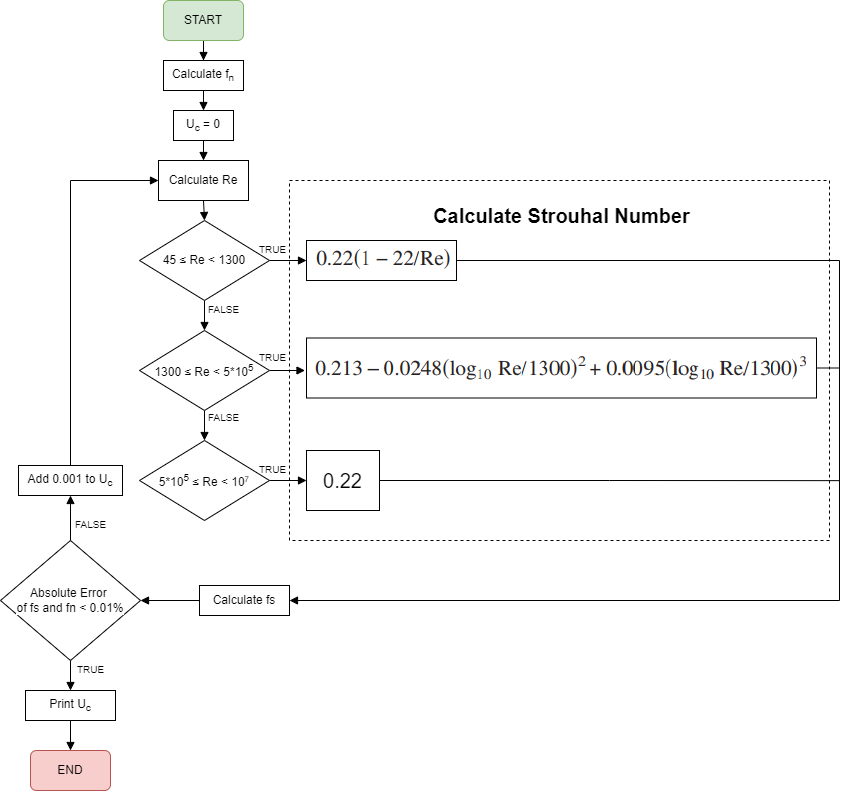

The diagram above was exported from draw.io. Its source (the exported page's mxGraphModel, read from the mxfile embedded in the PNG):
<mxGraphModel dx="2172" dy="1255" grid="1" gridSize="10" guides="1" tooltips="1" connect="1" arrows="1" fold="1" page="1" pageScale="1" pageWidth="827" pageHeight="1169" math="0" shadow="0">
  <root>
    <mxCell id="WIyWlLk6GJQsqaUBKTNV-0" />
    <mxCell id="WIyWlLk6GJQsqaUBKTNV-1" parent="WIyWlLk6GJQsqaUBKTNV-0" />
    <mxCell id="JeoFDEorG5n2RxM1jG1B-17" value="" style="rounded=0;whiteSpace=wrap;html=1;labelBackgroundColor=#FFFFFF;fontSize=20;fontColor=#000000;dashed=1;fillColor=none;" vertex="1" parent="WIyWlLk6GJQsqaUBKTNV-1">
      <mxGeometry x="280" y="260" width="540" height="360" as="geometry" />
    </mxCell>
    <mxCell id="JeoFDEorG5n2RxM1jG1B-45" style="edgeStyle=orthogonalEdgeStyle;rounded=0;orthogonalLoop=1;jettySize=auto;html=1;fontSize=20;fontColor=#000000;endArrow=block;endFill=1;" edge="1" parent="WIyWlLk6GJQsqaUBKTNV-1" source="WIyWlLk6GJQsqaUBKTNV-3" target="JeoFDEorG5n2RxM1jG1B-1">
      <mxGeometry relative="1" as="geometry" />
    </mxCell>
    <mxCell id="WIyWlLk6GJQsqaUBKTNV-3" value="START" style="rounded=1;whiteSpace=wrap;html=1;fontSize=12;glass=0;strokeWidth=1;shadow=0;fillColor=#d5e8d4;strokeColor=#82b366;" parent="WIyWlLk6GJQsqaUBKTNV-1" vertex="1">
      <mxGeometry x="154" y="80" width="80" height="40" as="geometry" />
    </mxCell>
    <mxCell id="JeoFDEorG5n2RxM1jG1B-46" style="edgeStyle=orthogonalEdgeStyle;rounded=0;orthogonalLoop=1;jettySize=auto;html=1;exitX=0.5;exitY=1;exitDx=0;exitDy=0;entryX=0.5;entryY=0;entryDx=0;entryDy=0;fontSize=20;fontColor=#000000;endArrow=block;endFill=1;" edge="1" parent="WIyWlLk6GJQsqaUBKTNV-1" source="JeoFDEorG5n2RxM1jG1B-1" target="JeoFDEorG5n2RxM1jG1B-3">
      <mxGeometry relative="1" as="geometry" />
    </mxCell>
    <mxCell id="JeoFDEorG5n2RxM1jG1B-1" value="Calculate f&lt;sub&gt;n&lt;/sub&gt;" style="rounded=0;whiteSpace=wrap;html=1;" vertex="1" parent="WIyWlLk6GJQsqaUBKTNV-1">
      <mxGeometry x="154" y="140" width="80" height="30" as="geometry" />
    </mxCell>
    <mxCell id="JeoFDEorG5n2RxM1jG1B-47" style="edgeStyle=orthogonalEdgeStyle;rounded=0;orthogonalLoop=1;jettySize=auto;html=1;exitX=0.5;exitY=1;exitDx=0;exitDy=0;entryX=0.5;entryY=0;entryDx=0;entryDy=0;fontSize=20;fontColor=#000000;endArrow=block;endFill=1;" edge="1" parent="WIyWlLk6GJQsqaUBKTNV-1" source="JeoFDEorG5n2RxM1jG1B-3" target="JeoFDEorG5n2RxM1jG1B-4">
      <mxGeometry relative="1" as="geometry" />
    </mxCell>
    <mxCell id="JeoFDEorG5n2RxM1jG1B-3" value="U&lt;sub&gt;c&lt;/sub&gt; = 0" style="rounded=0;whiteSpace=wrap;html=1;" vertex="1" parent="WIyWlLk6GJQsqaUBKTNV-1">
      <mxGeometry x="164" y="190" width="60" height="30" as="geometry" />
    </mxCell>
    <mxCell id="JeoFDEorG5n2RxM1jG1B-48" style="edgeStyle=orthogonalEdgeStyle;rounded=0;orthogonalLoop=1;jettySize=auto;html=1;exitX=0.5;exitY=1;exitDx=0;exitDy=0;entryX=0.5;entryY=0;entryDx=0;entryDy=0;fontSize=20;fontColor=#000000;endArrow=block;endFill=1;" edge="1" parent="WIyWlLk6GJQsqaUBKTNV-1" source="JeoFDEorG5n2RxM1jG1B-4" target="JeoFDEorG5n2RxM1jG1B-5">
      <mxGeometry relative="1" as="geometry" />
    </mxCell>
    <mxCell id="JeoFDEorG5n2RxM1jG1B-4" value="Calculate Re" style="rounded=0;whiteSpace=wrap;html=1;" vertex="1" parent="WIyWlLk6GJQsqaUBKTNV-1">
      <mxGeometry x="149" y="240" width="90" height="40" as="geometry" />
    </mxCell>
    <mxCell id="JeoFDEorG5n2RxM1jG1B-49" style="edgeStyle=orthogonalEdgeStyle;rounded=0;orthogonalLoop=1;jettySize=auto;html=1;exitX=1;exitY=0.5;exitDx=0;exitDy=0;entryX=0;entryY=0.5;entryDx=0;entryDy=0;fontSize=20;fontColor=#000000;endArrow=block;endFill=1;" edge="1" parent="WIyWlLk6GJQsqaUBKTNV-1" source="JeoFDEorG5n2RxM1jG1B-5" target="JeoFDEorG5n2RxM1jG1B-8">
      <mxGeometry relative="1" as="geometry" />
    </mxCell>
    <mxCell id="JeoFDEorG5n2RxM1jG1B-50" style="edgeStyle=orthogonalEdgeStyle;rounded=0;orthogonalLoop=1;jettySize=auto;html=1;exitX=0.5;exitY=1;exitDx=0;exitDy=0;entryX=0.5;entryY=0;entryDx=0;entryDy=0;fontSize=20;fontColor=#000000;endArrow=block;endFill=1;" edge="1" parent="WIyWlLk6GJQsqaUBKTNV-1" source="JeoFDEorG5n2RxM1jG1B-5" target="JeoFDEorG5n2RxM1jG1B-6">
      <mxGeometry relative="1" as="geometry" />
    </mxCell>
    <mxCell id="JeoFDEorG5n2RxM1jG1B-5" value="&lt;span style=&quot;background-color: rgb(255 , 255 , 255)&quot;&gt;&lt;span style=&quot;font-family: &amp;#34;arial&amp;#34; , sans-serif ; text-align: left&quot;&gt;45 ≤&amp;nbsp;&lt;/span&gt;Re &amp;lt; 1300&lt;/span&gt;" style="rhombus;whiteSpace=wrap;html=1;" vertex="1" parent="WIyWlLk6GJQsqaUBKTNV-1">
      <mxGeometry x="130" y="300" width="130" height="80" as="geometry" />
    </mxCell>
    <mxCell id="JeoFDEorG5n2RxM1jG1B-52" style="edgeStyle=orthogonalEdgeStyle;rounded=0;orthogonalLoop=1;jettySize=auto;html=1;exitX=1;exitY=0.5;exitDx=0;exitDy=0;entryX=-0.003;entryY=0.536;entryDx=0;entryDy=0;entryPerimeter=0;fontSize=20;fontColor=#000000;endArrow=block;endFill=1;" edge="1" parent="WIyWlLk6GJQsqaUBKTNV-1" source="JeoFDEorG5n2RxM1jG1B-6" target="JeoFDEorG5n2RxM1jG1B-9">
      <mxGeometry relative="1" as="geometry" />
    </mxCell>
    <mxCell id="JeoFDEorG5n2RxM1jG1B-55" style="edgeStyle=orthogonalEdgeStyle;rounded=0;orthogonalLoop=1;jettySize=auto;html=1;exitX=0.5;exitY=1;exitDx=0;exitDy=0;entryX=0.5;entryY=0;entryDx=0;entryDy=0;fontSize=20;fontColor=#000000;endArrow=block;endFill=1;" edge="1" parent="WIyWlLk6GJQsqaUBKTNV-1" source="JeoFDEorG5n2RxM1jG1B-6" target="JeoFDEorG5n2RxM1jG1B-7">
      <mxGeometry relative="1" as="geometry" />
    </mxCell>
    <mxCell id="JeoFDEorG5n2RxM1jG1B-6" value="&lt;span style=&quot;background-color: rgb(255 , 255 , 255)&quot;&gt;&lt;span style=&quot;font-family: &amp;#34;arial&amp;#34; , sans-serif ; text-align: left&quot;&gt;1300 ≤&amp;nbsp;&lt;/span&gt;Re &amp;lt; 5*10&lt;sup&gt;5&lt;/sup&gt;&lt;/span&gt;" style="rhombus;whiteSpace=wrap;html=1;" vertex="1" parent="WIyWlLk6GJQsqaUBKTNV-1">
      <mxGeometry x="130" y="410" width="130" height="80" as="geometry" />
    </mxCell>
    <mxCell id="JeoFDEorG5n2RxM1jG1B-53" style="edgeStyle=orthogonalEdgeStyle;rounded=0;orthogonalLoop=1;jettySize=auto;html=1;exitX=1;exitY=0.5;exitDx=0;exitDy=0;fontSize=20;fontColor=#000000;endArrow=block;endFill=1;" edge="1" parent="WIyWlLk6GJQsqaUBKTNV-1" source="JeoFDEorG5n2RxM1jG1B-7" target="JeoFDEorG5n2RxM1jG1B-14">
      <mxGeometry relative="1" as="geometry" />
    </mxCell>
    <mxCell id="JeoFDEorG5n2RxM1jG1B-7" value="&lt;span style=&quot;background-color: rgb(255 , 255 , 255)&quot;&gt;5*10&lt;/span&gt;&lt;sup&gt;5&lt;/sup&gt;&lt;span style=&quot;background-color: rgb(255 , 255 , 255)&quot;&gt;&lt;span style=&quot;font-family: &amp;#34;arial&amp;#34; , sans-serif ; text-align: left&quot;&gt;&amp;nbsp;≤&amp;nbsp;&lt;/span&gt;Re &amp;lt; 10&lt;span style=&quot;font-size: 10px&quot;&gt;&lt;sup&gt;7&lt;/sup&gt;&lt;/span&gt;&lt;/span&gt;" style="rhombus;whiteSpace=wrap;html=1;" vertex="1" parent="WIyWlLk6GJQsqaUBKTNV-1">
      <mxGeometry x="130" y="520" width="130" height="80" as="geometry" />
    </mxCell>
    <mxCell id="JeoFDEorG5n2RxM1jG1B-56" style="edgeStyle=orthogonalEdgeStyle;rounded=0;orthogonalLoop=1;jettySize=auto;html=1;exitX=1;exitY=0.5;exitDx=0;exitDy=0;entryX=1;entryY=0.5;entryDx=0;entryDy=0;fontSize=20;fontColor=#000000;endArrow=block;endFill=1;" edge="1" parent="WIyWlLk6GJQsqaUBKTNV-1" source="JeoFDEorG5n2RxM1jG1B-8" target="JeoFDEorG5n2RxM1jG1B-18">
      <mxGeometry relative="1" as="geometry">
        <Array as="points">
          <mxPoint x="830" y="340" />
          <mxPoint x="830" y="680" />
        </Array>
      </mxGeometry>
    </mxCell>
    <mxCell id="JeoFDEorG5n2RxM1jG1B-8" value="&lt;img src=&quot;data:image/png,(base64 omitted: 4492 chars)&quot; alt=&quot;&quot;&gt;" style="rounded=0;whiteSpace=wrap;html=1;labelBackgroundColor=#FFFFFF;fontSize=12;fontColor=#000000;" vertex="1" parent="WIyWlLk6GJQsqaUBKTNV-1">
      <mxGeometry x="297" y="320" width="150" height="40" as="geometry" />
    </mxCell>
    <mxCell id="JeoFDEorG5n2RxM1jG1B-57" style="edgeStyle=orthogonalEdgeStyle;rounded=0;orthogonalLoop=1;jettySize=auto;html=1;exitX=1;exitY=0.5;exitDx=0;exitDy=0;fontSize=20;fontColor=#000000;endArrow=none;endFill=0;" edge="1" parent="WIyWlLk6GJQsqaUBKTNV-1" source="JeoFDEorG5n2RxM1jG1B-9">
      <mxGeometry relative="1" as="geometry">
        <mxPoint x="830" y="448" as="targetPoint" />
      </mxGeometry>
    </mxCell>
    <mxCell id="JeoFDEorG5n2RxM1jG1B-9" value="" style="rounded=0;whiteSpace=wrap;html=1;labelBackgroundColor=#FFFFFF;fontSize=12;fontColor=#000000;" vertex="1" parent="WIyWlLk6GJQsqaUBKTNV-1">
      <mxGeometry x="297" y="417.5" width="510" height="60" as="geometry" />
    </mxCell>
    <mxCell id="JeoFDEorG5n2RxM1jG1B-11" value="" style="shape=image;verticalLabelPosition=bottom;labelBackgroundColor=default;verticalAlign=top;aspect=fixed;imageAspect=0;image=data:image/png,(base64 omitted: 15296 chars);" vertex="1" parent="WIyWlLk6GJQsqaUBKTNV-1">
      <mxGeometry x="302" y="430" width="500" height="35" as="geometry" />
    </mxCell>
    <mxCell id="JeoFDEorG5n2RxM1jG1B-59" style="edgeStyle=orthogonalEdgeStyle;rounded=0;orthogonalLoop=1;jettySize=auto;html=1;exitX=1;exitY=0.5;exitDx=0;exitDy=0;fontSize=20;fontColor=#000000;endArrow=none;endFill=0;" edge="1" parent="WIyWlLk6GJQsqaUBKTNV-1" source="JeoFDEorG5n2RxM1jG1B-14">
      <mxGeometry relative="1" as="geometry">
        <mxPoint x="830" y="560.1428571428571" as="targetPoint" />
      </mxGeometry>
    </mxCell>
    <mxCell id="JeoFDEorG5n2RxM1jG1B-14" value="&lt;font style=&quot;font-size: 20px&quot;&gt;0.22&lt;/font&gt;" style="rounded=0;whiteSpace=wrap;html=1;labelBackgroundColor=#FFFFFF;fontSize=24;fontColor=#000000;" vertex="1" parent="WIyWlLk6GJQsqaUBKTNV-1">
      <mxGeometry x="297" y="530" width="73" height="60" as="geometry" />
    </mxCell>
    <mxCell id="JeoFDEorG5n2RxM1jG1B-15" value="&lt;b&gt;Calculate Strouhal Number&lt;/b&gt;" style="text;html=1;align=center;verticalAlign=middle;resizable=0;points=[];autosize=1;strokeColor=none;fillColor=none;fontSize=20;fontColor=#000000;" vertex="1" parent="WIyWlLk6GJQsqaUBKTNV-1">
      <mxGeometry x="417" y="280" width="270" height="30" as="geometry" />
    </mxCell>
    <mxCell id="JeoFDEorG5n2RxM1jG1B-60" style="edgeStyle=orthogonalEdgeStyle;rounded=0;orthogonalLoop=1;jettySize=auto;html=1;exitX=0;exitY=0.5;exitDx=0;exitDy=0;entryX=1;entryY=0.5;entryDx=0;entryDy=0;fontSize=20;fontColor=#000000;endArrow=block;endFill=1;" edge="1" parent="WIyWlLk6GJQsqaUBKTNV-1" source="JeoFDEorG5n2RxM1jG1B-18" target="JeoFDEorG5n2RxM1jG1B-19">
      <mxGeometry relative="1" as="geometry" />
    </mxCell>
    <mxCell id="JeoFDEorG5n2RxM1jG1B-18" value="Calculate fs" style="rounded=0;whiteSpace=wrap;html=1;" vertex="1" parent="WIyWlLk6GJQsqaUBKTNV-1">
      <mxGeometry x="190" y="665" width="90" height="30" as="geometry" />
    </mxCell>
    <mxCell id="JeoFDEorG5n2RxM1jG1B-61" style="edgeStyle=orthogonalEdgeStyle;rounded=0;orthogonalLoop=1;jettySize=auto;html=1;exitX=0.5;exitY=0;exitDx=0;exitDy=0;entryX=0.5;entryY=1;entryDx=0;entryDy=0;fontSize=20;fontColor=#000000;endArrow=block;endFill=1;" edge="1" parent="WIyWlLk6GJQsqaUBKTNV-1" source="JeoFDEorG5n2RxM1jG1B-19" target="JeoFDEorG5n2RxM1jG1B-42">
      <mxGeometry relative="1" as="geometry" />
    </mxCell>
    <mxCell id="JeoFDEorG5n2RxM1jG1B-63" style="edgeStyle=orthogonalEdgeStyle;rounded=0;orthogonalLoop=1;jettySize=auto;html=1;exitX=0.5;exitY=1;exitDx=0;exitDy=0;entryX=0.5;entryY=0;entryDx=0;entryDy=0;fontSize=20;fontColor=#000000;endArrow=block;endFill=1;" edge="1" parent="WIyWlLk6GJQsqaUBKTNV-1" source="JeoFDEorG5n2RxM1jG1B-19" target="JeoFDEorG5n2RxM1jG1B-43">
      <mxGeometry relative="1" as="geometry" />
    </mxCell>
    <mxCell id="JeoFDEorG5n2RxM1jG1B-19" value="&lt;div&gt;&lt;font face=&quot;arial, sans-serif&quot;&gt;&lt;span style=&quot;background-color: rgb(255 , 255 , 255)&quot;&gt;Absolute Error&amp;nbsp;&lt;/span&gt;&lt;/font&gt;&lt;/div&gt;&lt;div&gt;&lt;font face=&quot;arial, sans-serif&quot;&gt;&lt;span style=&quot;background-color: rgb(255 , 255 , 255)&quot;&gt;of fs and fn &amp;lt; 0.01%&lt;/span&gt;&lt;/font&gt;&lt;/div&gt;" style="rhombus;whiteSpace=wrap;html=1;align=center;" vertex="1" parent="WIyWlLk6GJQsqaUBKTNV-1">
      <mxGeometry x="-9" y="620" width="140" height="120" as="geometry" />
    </mxCell>
    <mxCell id="JeoFDEorG5n2RxM1jG1B-62" style="edgeStyle=orthogonalEdgeStyle;rounded=0;orthogonalLoop=1;jettySize=auto;html=1;exitX=0.5;exitY=0;exitDx=0;exitDy=0;entryX=0;entryY=0.5;entryDx=0;entryDy=0;fontSize=20;fontColor=#000000;endArrow=block;endFill=1;" edge="1" parent="WIyWlLk6GJQsqaUBKTNV-1" source="JeoFDEorG5n2RxM1jG1B-42" target="JeoFDEorG5n2RxM1jG1B-4">
      <mxGeometry relative="1" as="geometry" />
    </mxCell>
    <mxCell id="JeoFDEorG5n2RxM1jG1B-42" value="Add 0.001 to U&lt;sub&gt;c&lt;/sub&gt;" style="rounded=0;whiteSpace=wrap;html=1;" vertex="1" parent="WIyWlLk6GJQsqaUBKTNV-1">
      <mxGeometry x="9" y="545" width="104" height="30" as="geometry" />
    </mxCell>
    <mxCell id="JeoFDEorG5n2RxM1jG1B-64" style="edgeStyle=orthogonalEdgeStyle;rounded=0;orthogonalLoop=1;jettySize=auto;html=1;exitX=0.5;exitY=1;exitDx=0;exitDy=0;entryX=0.5;entryY=0;entryDx=0;entryDy=0;fontSize=20;fontColor=#000000;endArrow=block;endFill=1;" edge="1" parent="WIyWlLk6GJQsqaUBKTNV-1" source="JeoFDEorG5n2RxM1jG1B-43" target="JeoFDEorG5n2RxM1jG1B-44">
      <mxGeometry relative="1" as="geometry" />
    </mxCell>
    <mxCell id="JeoFDEorG5n2RxM1jG1B-43" value="Print U&lt;sub&gt;c&lt;/sub&gt;" style="rounded=0;whiteSpace=wrap;html=1;" vertex="1" parent="WIyWlLk6GJQsqaUBKTNV-1">
      <mxGeometry x="16" y="770" width="90" height="30" as="geometry" />
    </mxCell>
    <mxCell id="JeoFDEorG5n2RxM1jG1B-44" value="END" style="rounded=1;whiteSpace=wrap;html=1;fontSize=12;glass=0;strokeWidth=1;shadow=0;fillColor=#f8cecc;strokeColor=#b85450;" vertex="1" parent="WIyWlLk6GJQsqaUBKTNV-1">
      <mxGeometry x="21" y="830" width="80" height="40" as="geometry" />
    </mxCell>
    <mxCell id="JeoFDEorG5n2RxM1jG1B-65" value="&lt;font style=&quot;font-size: 10px&quot;&gt;TRUE&lt;/font&gt;" style="text;html=1;align=center;verticalAlign=middle;resizable=0;points=[];autosize=1;strokeColor=none;fillColor=none;fontSize=20;fontColor=#000000;" vertex="1" parent="WIyWlLk6GJQsqaUBKTNV-1">
      <mxGeometry x="243" y="310" width="40" height="30" as="geometry" />
    </mxCell>
    <mxCell id="JeoFDEorG5n2RxM1jG1B-66" value="&lt;font style=&quot;font-size: 10px&quot;&gt;TRUE&lt;/font&gt;" style="text;html=1;align=center;verticalAlign=middle;resizable=0;points=[];autosize=1;strokeColor=none;fillColor=none;fontSize=20;fontColor=#000000;" vertex="1" parent="WIyWlLk6GJQsqaUBKTNV-1">
      <mxGeometry x="243" y="417.5" width="40" height="30" as="geometry" />
    </mxCell>
    <mxCell id="JeoFDEorG5n2RxM1jG1B-67" value="&lt;font style=&quot;font-size: 10px&quot;&gt;TRUE&lt;/font&gt;" style="text;html=1;align=center;verticalAlign=middle;resizable=0;points=[];autosize=1;strokeColor=none;fillColor=none;fontSize=20;fontColor=#000000;" vertex="1" parent="WIyWlLk6GJQsqaUBKTNV-1">
      <mxGeometry x="243" y="530" width="40" height="30" as="geometry" />
    </mxCell>
    <mxCell id="JeoFDEorG5n2RxM1jG1B-70" value="&lt;span style=&quot;font-size: 10px&quot;&gt;FALSE&lt;/span&gt;" style="text;html=1;align=center;verticalAlign=middle;resizable=0;points=[];autosize=1;strokeColor=none;fillColor=none;fontSize=20;fontColor=#000000;" vertex="1" parent="WIyWlLk6GJQsqaUBKTNV-1">
      <mxGeometry x="189" y="370" width="50" height="30" as="geometry" />
    </mxCell>
    <mxCell id="JeoFDEorG5n2RxM1jG1B-71" value="&lt;span style=&quot;font-size: 10px&quot;&gt;FALSE&lt;/span&gt;" style="text;html=1;align=center;verticalAlign=middle;resizable=0;points=[];autosize=1;strokeColor=none;fillColor=none;fontSize=20;fontColor=#000000;" vertex="1" parent="WIyWlLk6GJQsqaUBKTNV-1">
      <mxGeometry x="189" y="477.5" width="50" height="30" as="geometry" />
    </mxCell>
    <mxCell id="JeoFDEorG5n2RxM1jG1B-72" value="&lt;span style=&quot;font-size: 10px&quot;&gt;FALSE&lt;/span&gt;" style="text;html=1;align=center;verticalAlign=middle;resizable=0;points=[];autosize=1;strokeColor=none;fillColor=none;fontSize=20;fontColor=#000000;" vertex="1" parent="WIyWlLk6GJQsqaUBKTNV-1">
      <mxGeometry x="56" y="585" width="50" height="30" as="geometry" />
    </mxCell>
    <mxCell id="JeoFDEorG5n2RxM1jG1B-73" value="&lt;font style=&quot;font-size: 10px&quot;&gt;TRUE&lt;/font&gt;" style="text;html=1;align=center;verticalAlign=middle;resizable=0;points=[];autosize=1;strokeColor=none;fillColor=none;fontSize=20;fontColor=#000000;" vertex="1" parent="WIyWlLk6GJQsqaUBKTNV-1">
      <mxGeometry x="61" y="730" width="40" height="30" as="geometry" />
    </mxCell>
  </root>
</mxGraphModel>